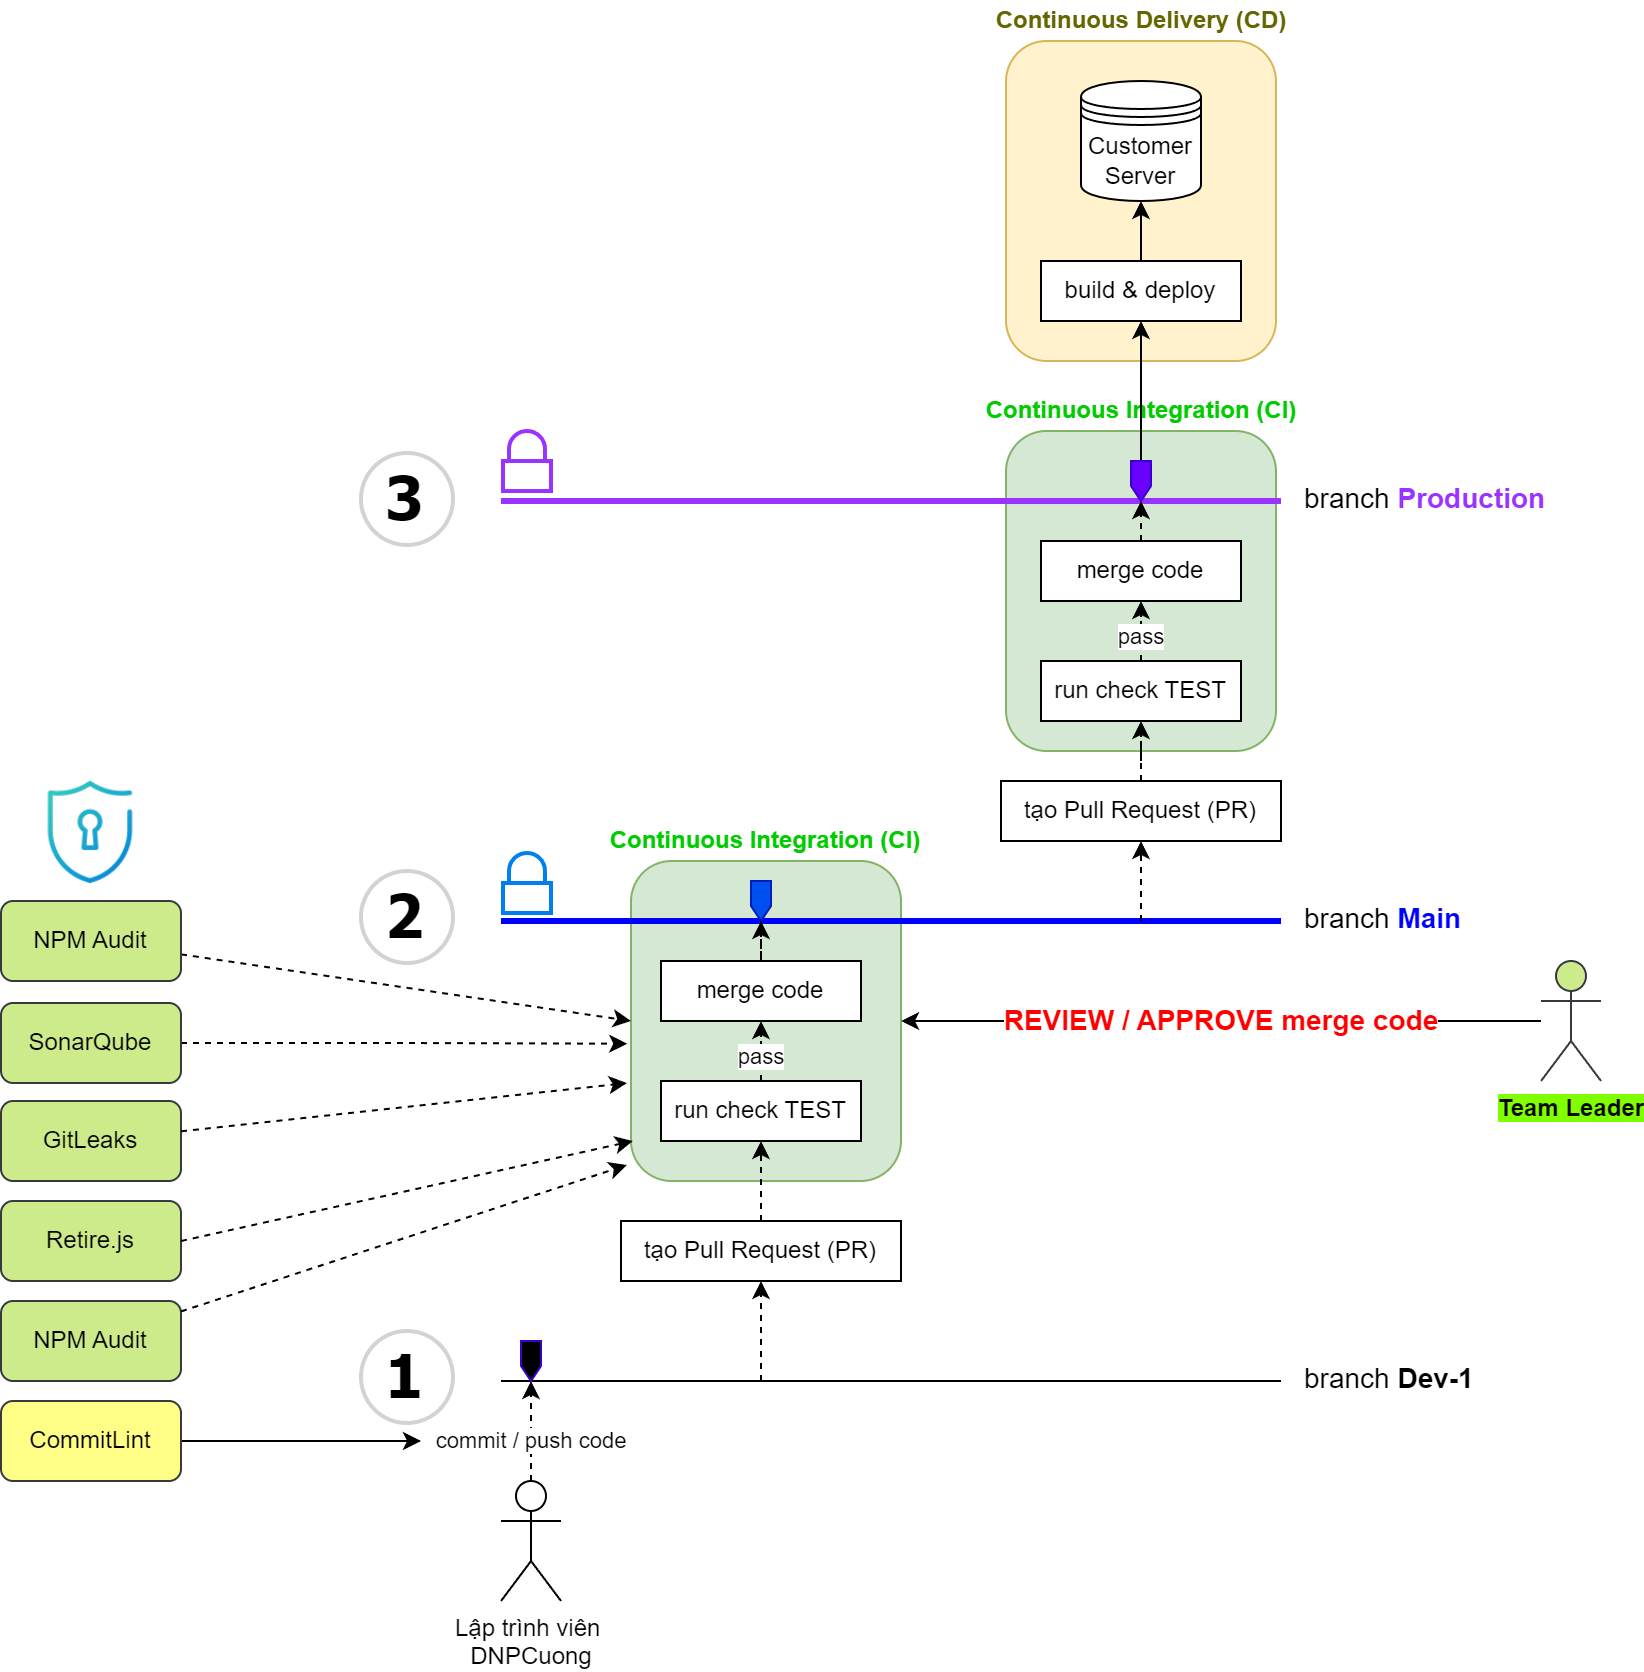

The diagram above was exported from draw.io. Its source (the exported page's mxGraphModel, read from the mxfile embedded in the PNG):
<mxGraphModel dx="2901" dy="2267" grid="1" gridSize="10" guides="1" tooltips="1" connect="1" arrows="1" fold="1" page="1" pageScale="1" pageWidth="827" pageHeight="1169" math="0" shadow="0">
  <root>
    <mxCell id="c8e7jtdOirz6HO9TRUzS-0" />
    <mxCell id="c8e7jtdOirz6HO9TRUzS-1" parent="c8e7jtdOirz6HO9TRUzS-0" />
    <mxCell id="c8e7jtdOirz6HO9TRUzS-2" value="" style="rounded=1;whiteSpace=wrap;html=1;fillColor=#d5e8d4;strokeColor=#82b366;" parent="c8e7jtdOirz6HO9TRUzS-1" vertex="1">
      <mxGeometry x="292.5" y="75" width="135" height="160" as="geometry" />
    </mxCell>
    <mxCell id="c8e7jtdOirz6HO9TRUzS-3" value="Continuous Integration (CI)" style="text;html=1;align=center;verticalAlign=middle;whiteSpace=wrap;rounded=0;fontStyle=1;fontColor=#00CC00;" parent="c8e7jtdOirz6HO9TRUzS-1" vertex="1">
      <mxGeometry x="272.5" y="55" width="175" height="20" as="geometry" />
    </mxCell>
    <mxCell id="c8e7jtdOirz6HO9TRUzS-4" value="" style="rounded=1;whiteSpace=wrap;html=1;fillColor=#fff2cc;strokeColor=#d6b656;" parent="c8e7jtdOirz6HO9TRUzS-1" vertex="1">
      <mxGeometry x="292.5" y="-120" width="135" height="160" as="geometry" />
    </mxCell>
    <mxCell id="c8e7jtdOirz6HO9TRUzS-5" value="" style="rounded=1;whiteSpace=wrap;html=1;fillColor=#d5e8d4;strokeColor=#82b366;" parent="c8e7jtdOirz6HO9TRUzS-1" vertex="1">
      <mxGeometry x="105" y="290" width="135" height="160" as="geometry" />
    </mxCell>
    <mxCell id="c8e7jtdOirz6HO9TRUzS-6" value="" style="endArrow=none;html=1;rounded=0;strokeWidth=3;strokeColor=#9933FF;" parent="c8e7jtdOirz6HO9TRUzS-1" edge="1">
      <mxGeometry width="50" height="50" relative="1" as="geometry">
        <mxPoint x="40" y="110" as="sourcePoint" />
        <mxPoint x="430" y="110" as="targetPoint" />
      </mxGeometry>
    </mxCell>
    <mxCell id="c8e7jtdOirz6HO9TRUzS-7" value="" style="endArrow=none;html=1;rounded=0;strokeWidth=3;strokeColor=#0000FF;" parent="c8e7jtdOirz6HO9TRUzS-1" edge="1">
      <mxGeometry width="50" height="50" relative="1" as="geometry">
        <mxPoint x="40" y="320" as="sourcePoint" />
        <mxPoint x="430" y="320" as="targetPoint" />
      </mxGeometry>
    </mxCell>
    <mxCell id="c8e7jtdOirz6HO9TRUzS-8" value="" style="endArrow=none;html=1;rounded=0;" parent="c8e7jtdOirz6HO9TRUzS-1" edge="1">
      <mxGeometry width="50" height="50" relative="1" as="geometry">
        <mxPoint x="40" y="550" as="sourcePoint" />
        <mxPoint x="430" y="550" as="targetPoint" />
      </mxGeometry>
    </mxCell>
    <mxCell id="c8e7jtdOirz6HO9TRUzS-9" value="branch &lt;b style=&quot;font-size: 14px;&quot;&gt;&lt;font style=&quot;font-size: 14px;&quot; color=&quot;#9933ff&quot;&gt;Production&lt;/font&gt;&lt;/b&gt;" style="text;html=1;align=left;verticalAlign=middle;whiteSpace=wrap;rounded=0;fontSize=14;" parent="c8e7jtdOirz6HO9TRUzS-1" vertex="1">
      <mxGeometry x="440" y="94" width="130" height="30" as="geometry" />
    </mxCell>
    <mxCell id="c8e7jtdOirz6HO9TRUzS-10" value="branch &lt;b style=&quot;font-size: 14px;&quot;&gt;&lt;font style=&quot;font-size: 14px;&quot; color=&quot;#0000ff&quot;&gt;Main&lt;/font&gt;&lt;/b&gt;" style="text;html=1;align=left;verticalAlign=middle;whiteSpace=wrap;rounded=0;fontSize=14;" parent="c8e7jtdOirz6HO9TRUzS-1" vertex="1">
      <mxGeometry x="440" y="304" width="120" height="30" as="geometry" />
    </mxCell>
    <mxCell id="c8e7jtdOirz6HO9TRUzS-11" value="branch &lt;b style=&quot;font-size: 14px;&quot;&gt;Dev-1&lt;/b&gt;" style="text;html=1;align=left;verticalAlign=middle;whiteSpace=wrap;rounded=0;fontSize=14;" parent="c8e7jtdOirz6HO9TRUzS-1" vertex="1">
      <mxGeometry x="440" y="534" width="120" height="30" as="geometry" />
    </mxCell>
    <mxCell id="c8e7jtdOirz6HO9TRUzS-12" value="" style="shape=offPageConnector;whiteSpace=wrap;html=1;fillColor=#0050ef;strokeColor=#001DBC;fontColor=#ffffff;" parent="c8e7jtdOirz6HO9TRUzS-1" vertex="1">
      <mxGeometry x="165" y="300" width="10" height="20" as="geometry" />
    </mxCell>
    <mxCell id="c8e7jtdOirz6HO9TRUzS-13" value="" style="endArrow=classic;html=1;rounded=0;dashed=1;entryX=0.5;entryY=1;entryDx=0;entryDy=0;" parent="c8e7jtdOirz6HO9TRUzS-1" target="c8e7jtdOirz6HO9TRUzS-15" edge="1">
      <mxGeometry width="50" height="50" relative="1" as="geometry">
        <mxPoint x="170" y="550" as="sourcePoint" />
        <mxPoint x="120" y="520" as="targetPoint" />
        <mxPoint as="offset" />
      </mxGeometry>
    </mxCell>
    <mxCell id="c8e7jtdOirz6HO9TRUzS-14" value="" style="edgeStyle=orthogonalEdgeStyle;rounded=0;orthogonalLoop=1;jettySize=auto;html=1;dashed=1;" parent="c8e7jtdOirz6HO9TRUzS-1" source="c8e7jtdOirz6HO9TRUzS-15" target="c8e7jtdOirz6HO9TRUzS-19" edge="1">
      <mxGeometry relative="1" as="geometry" />
    </mxCell>
    <mxCell id="c8e7jtdOirz6HO9TRUzS-15" value="tạo Pull Request (PR)" style="rounded=0;whiteSpace=wrap;html=1;" parent="c8e7jtdOirz6HO9TRUzS-1" vertex="1">
      <mxGeometry x="100" y="470" width="140" height="30" as="geometry" />
    </mxCell>
    <mxCell id="c8e7jtdOirz6HO9TRUzS-16" value="commit / push code" style="edgeStyle=orthogonalEdgeStyle;rounded=0;orthogonalLoop=1;jettySize=auto;html=1;exitX=0.5;exitY=0;exitDx=0;exitDy=0;exitPerimeter=0;dashed=1;" parent="c8e7jtdOirz6HO9TRUzS-1" source="c8e7jtdOirz6HO9TRUzS-17" edge="1">
      <mxGeometry x="-0.2" relative="1" as="geometry">
        <mxPoint x="55" y="550" as="targetPoint" />
        <Array as="points">
          <mxPoint x="55" y="570" />
          <mxPoint x="55" y="570" />
        </Array>
        <mxPoint as="offset" />
      </mxGeometry>
    </mxCell>
    <mxCell id="c8e7jtdOirz6HO9TRUzS-17" value="Lập trình viên&amp;nbsp;&lt;div&gt;DNPCuong&lt;/div&gt;" style="shape=umlActor;verticalLabelPosition=bottom;verticalAlign=top;html=1;outlineConnect=0;" parent="c8e7jtdOirz6HO9TRUzS-1" vertex="1">
      <mxGeometry x="40" y="600" width="30" height="60" as="geometry" />
    </mxCell>
    <mxCell id="c8e7jtdOirz6HO9TRUzS-18" value="pass" style="edgeStyle=orthogonalEdgeStyle;rounded=0;orthogonalLoop=1;jettySize=auto;html=1;entryX=0.5;entryY=1;entryDx=0;entryDy=0;dashed=1;" parent="c8e7jtdOirz6HO9TRUzS-1" source="c8e7jtdOirz6HO9TRUzS-19" target="c8e7jtdOirz6HO9TRUzS-21" edge="1">
      <mxGeometry x="0.28" relative="1" as="geometry">
        <mxPoint as="offset" />
      </mxGeometry>
    </mxCell>
    <mxCell id="c8e7jtdOirz6HO9TRUzS-19" value="run check TEST" style="rounded=0;whiteSpace=wrap;html=1;" parent="c8e7jtdOirz6HO9TRUzS-1" vertex="1">
      <mxGeometry x="120" y="400" width="100" height="30" as="geometry" />
    </mxCell>
    <mxCell id="c8e7jtdOirz6HO9TRUzS-20" style="edgeStyle=orthogonalEdgeStyle;rounded=0;orthogonalLoop=1;jettySize=auto;html=1;entryX=0.5;entryY=1;entryDx=0;entryDy=0;dashed=1;" parent="c8e7jtdOirz6HO9TRUzS-1" source="c8e7jtdOirz6HO9TRUzS-21" target="c8e7jtdOirz6HO9TRUzS-12" edge="1">
      <mxGeometry relative="1" as="geometry" />
    </mxCell>
    <mxCell id="c8e7jtdOirz6HO9TRUzS-21" value="merge code" style="rounded=0;whiteSpace=wrap;html=1;" parent="c8e7jtdOirz6HO9TRUzS-1" vertex="1">
      <mxGeometry x="120" y="340" width="100" height="30" as="geometry" />
    </mxCell>
    <mxCell id="c8e7jtdOirz6HO9TRUzS-22" value="Continuous Integration (CI)" style="text;html=1;align=center;verticalAlign=middle;whiteSpace=wrap;rounded=0;fontStyle=1;fontColor=#00CC00;" parent="c8e7jtdOirz6HO9TRUzS-1" vertex="1">
      <mxGeometry x="85" y="270" width="175" height="20" as="geometry" />
    </mxCell>
    <mxCell id="c8e7jtdOirz6HO9TRUzS-23" style="edgeStyle=orthogonalEdgeStyle;rounded=0;orthogonalLoop=1;jettySize=auto;html=1;entryX=0.5;entryY=1;entryDx=0;entryDy=0;" parent="c8e7jtdOirz6HO9TRUzS-1" source="c8e7jtdOirz6HO9TRUzS-24" target="c8e7jtdOirz6HO9TRUzS-34" edge="1">
      <mxGeometry relative="1" as="geometry" />
    </mxCell>
    <mxCell id="c8e7jtdOirz6HO9TRUzS-24" value="" style="shape=offPageConnector;whiteSpace=wrap;html=1;fillColor=#6a00ff;strokeColor=#3700CC;fontColor=#ffffff;" parent="c8e7jtdOirz6HO9TRUzS-1" vertex="1">
      <mxGeometry x="355" y="90" width="10" height="20" as="geometry" />
    </mxCell>
    <mxCell id="c8e7jtdOirz6HO9TRUzS-25" value="" style="edgeStyle=orthogonalEdgeStyle;rounded=0;orthogonalLoop=1;jettySize=auto;html=1;dashed=1;" parent="c8e7jtdOirz6HO9TRUzS-1" source="c8e7jtdOirz6HO9TRUzS-26" target="c8e7jtdOirz6HO9TRUzS-28" edge="1">
      <mxGeometry relative="1" as="geometry" />
    </mxCell>
    <mxCell id="c8e7jtdOirz6HO9TRUzS-26" value="tạo Pull Request (PR)" style="rounded=0;whiteSpace=wrap;html=1;" parent="c8e7jtdOirz6HO9TRUzS-1" vertex="1">
      <mxGeometry x="290" y="250" width="140" height="30" as="geometry" />
    </mxCell>
    <mxCell id="c8e7jtdOirz6HO9TRUzS-27" value="pass" style="edgeStyle=orthogonalEdgeStyle;rounded=0;orthogonalLoop=1;jettySize=auto;html=1;entryX=0.5;entryY=1;entryDx=0;entryDy=0;dashed=1;" parent="c8e7jtdOirz6HO9TRUzS-1" source="c8e7jtdOirz6HO9TRUzS-28" target="c8e7jtdOirz6HO9TRUzS-30" edge="1">
      <mxGeometry x="0.28" relative="1" as="geometry">
        <mxPoint as="offset" />
      </mxGeometry>
    </mxCell>
    <mxCell id="c8e7jtdOirz6HO9TRUzS-28" value="run check TEST" style="rounded=0;whiteSpace=wrap;html=1;" parent="c8e7jtdOirz6HO9TRUzS-1" vertex="1">
      <mxGeometry x="310" y="190" width="100" height="30" as="geometry" />
    </mxCell>
    <mxCell id="c8e7jtdOirz6HO9TRUzS-29" style="edgeStyle=orthogonalEdgeStyle;rounded=0;orthogonalLoop=1;jettySize=auto;html=1;exitX=0.5;exitY=0;exitDx=0;exitDy=0;entryX=0.5;entryY=1;entryDx=0;entryDy=0;dashed=1;" parent="c8e7jtdOirz6HO9TRUzS-1" source="c8e7jtdOirz6HO9TRUzS-30" target="c8e7jtdOirz6HO9TRUzS-24" edge="1">
      <mxGeometry relative="1" as="geometry" />
    </mxCell>
    <mxCell id="c8e7jtdOirz6HO9TRUzS-30" value="merge code" style="rounded=0;whiteSpace=wrap;html=1;" parent="c8e7jtdOirz6HO9TRUzS-1" vertex="1">
      <mxGeometry x="310" y="130" width="100" height="30" as="geometry" />
    </mxCell>
    <mxCell id="c8e7jtdOirz6HO9TRUzS-31" value="" style="endArrow=classic;html=1;rounded=0;entryX=0.5;entryY=1;entryDx=0;entryDy=0;dashed=1;" parent="c8e7jtdOirz6HO9TRUzS-1" target="c8e7jtdOirz6HO9TRUzS-26" edge="1">
      <mxGeometry width="50" height="50" relative="1" as="geometry">
        <mxPoint x="360" y="320" as="sourcePoint" />
        <mxPoint x="400" y="360" as="targetPoint" />
      </mxGeometry>
    </mxCell>
    <mxCell id="c8e7jtdOirz6HO9TRUzS-32" value="&lt;div&gt;Customer&lt;/div&gt;Server" style="shape=datastore;whiteSpace=wrap;html=1;" parent="c8e7jtdOirz6HO9TRUzS-1" vertex="1">
      <mxGeometry x="330" y="-100" width="60" height="60" as="geometry" />
    </mxCell>
    <mxCell id="c8e7jtdOirz6HO9TRUzS-33" style="edgeStyle=orthogonalEdgeStyle;rounded=0;orthogonalLoop=1;jettySize=auto;html=1;entryX=0.5;entryY=1;entryDx=0;entryDy=0;" parent="c8e7jtdOirz6HO9TRUzS-1" source="c8e7jtdOirz6HO9TRUzS-34" target="c8e7jtdOirz6HO9TRUzS-32" edge="1">
      <mxGeometry relative="1" as="geometry" />
    </mxCell>
    <mxCell id="c8e7jtdOirz6HO9TRUzS-34" value="build &amp;amp; deploy" style="rounded=0;whiteSpace=wrap;html=1;" parent="c8e7jtdOirz6HO9TRUzS-1" vertex="1">
      <mxGeometry x="310" y="-10" width="100" height="30" as="geometry" />
    </mxCell>
    <mxCell id="c8e7jtdOirz6HO9TRUzS-35" value="Continuous Delivery (CD)" style="text;html=1;align=center;verticalAlign=middle;whiteSpace=wrap;rounded=0;fontStyle=1;fontColor=#666600;" parent="c8e7jtdOirz6HO9TRUzS-1" vertex="1">
      <mxGeometry x="272.5" y="-140" width="175" height="20" as="geometry" />
    </mxCell>
    <mxCell id="c8e7jtdOirz6HO9TRUzS-36" value="" style="shape=offPageConnector;whiteSpace=wrap;html=1;fillColor=#000000;strokeColor=#3700CC;fontColor=#ffffff;" parent="c8e7jtdOirz6HO9TRUzS-1" vertex="1">
      <mxGeometry x="50" y="530" width="10" height="20" as="geometry" />
    </mxCell>
    <mxCell id="c8e7jtdOirz6HO9TRUzS-37" value="" style="html=1;verticalLabelPosition=bottom;align=center;labelBackgroundColor=#ffffff;verticalAlign=top;strokeWidth=2;strokeColor=#9933FF;shadow=0;dashed=0;shape=mxgraph.ios7.icons.locked;" parent="c8e7jtdOirz6HO9TRUzS-1" vertex="1">
      <mxGeometry x="41" y="75" width="24" height="30" as="geometry" />
    </mxCell>
    <mxCell id="c8e7jtdOirz6HO9TRUzS-38" value="" style="html=1;verticalLabelPosition=bottom;align=center;labelBackgroundColor=#ffffff;verticalAlign=top;strokeWidth=2;strokeColor=#0080F0;shadow=0;dashed=0;shape=mxgraph.ios7.icons.locked;" parent="c8e7jtdOirz6HO9TRUzS-1" vertex="1">
      <mxGeometry x="41" y="286" width="24" height="30" as="geometry" />
    </mxCell>
    <mxCell id="c8e7jtdOirz6HO9TRUzS-39" value="3" style="ellipse;whiteSpace=wrap;html=1;aspect=fixed;strokeWidth=2;fontFamily=Tahoma;spacingBottom=4;spacingRight=2;strokeColor=#d3d3d3;fontSize=30;fontStyle=1" parent="c8e7jtdOirz6HO9TRUzS-1" vertex="1">
      <mxGeometry x="-30" y="86" width="46" height="46" as="geometry" />
    </mxCell>
    <mxCell id="c8e7jtdOirz6HO9TRUzS-40" value="2" style="ellipse;whiteSpace=wrap;html=1;aspect=fixed;strokeWidth=2;fontFamily=Tahoma;spacingBottom=4;spacingRight=2;strokeColor=#d3d3d3;fontSize=30;fontStyle=1" parent="c8e7jtdOirz6HO9TRUzS-1" vertex="1">
      <mxGeometry x="-30" y="295" width="46" height="46" as="geometry" />
    </mxCell>
    <mxCell id="c8e7jtdOirz6HO9TRUzS-41" value="1" style="ellipse;whiteSpace=wrap;html=1;aspect=fixed;strokeWidth=2;fontFamily=Tahoma;spacingBottom=4;spacingRight=2;strokeColor=#d3d3d3;fontSize=30;fontStyle=1" parent="c8e7jtdOirz6HO9TRUzS-1" vertex="1">
      <mxGeometry x="-30" y="525" width="46" height="46" as="geometry" />
    </mxCell>
    <mxCell id="rahgYZh4cBw5qVkBBDv8-0" value="" style="endArrow=classic;html=1;rounded=0;" edge="1" parent="c8e7jtdOirz6HO9TRUzS-1">
      <mxGeometry width="50" height="50" relative="1" as="geometry">
        <mxPoint x="-120" y="580" as="sourcePoint" />
        <mxPoint y="580" as="targetPoint" />
      </mxGeometry>
    </mxCell>
    <mxCell id="rahgYZh4cBw5qVkBBDv8-1" value="CommitLint" style="rounded=1;whiteSpace=wrap;html=1;fillColor=#ffff88;strokeColor=#36393d;" vertex="1" parent="c8e7jtdOirz6HO9TRUzS-1">
      <mxGeometry x="-210" y="560" width="90" height="40" as="geometry" />
    </mxCell>
    <mxCell id="rahgYZh4cBw5qVkBBDv8-2" value="Retire.js" style="rounded=1;whiteSpace=wrap;html=1;fillColor=#cdeb8b;strokeColor=#36393d;" vertex="1" parent="c8e7jtdOirz6HO9TRUzS-1">
      <mxGeometry x="-210" y="460" width="90" height="40" as="geometry" />
    </mxCell>
    <mxCell id="rahgYZh4cBw5qVkBBDv8-3" value="" style="endArrow=classic;html=1;rounded=0;entryX=0.007;entryY=0.875;entryDx=0;entryDy=0;exitX=1;exitY=0.5;exitDx=0;exitDy=0;entryPerimeter=0;dashed=1;" edge="1" parent="c8e7jtdOirz6HO9TRUzS-1" source="rahgYZh4cBw5qVkBBDv8-2" target="c8e7jtdOirz6HO9TRUzS-5">
      <mxGeometry width="50" height="50" relative="1" as="geometry">
        <mxPoint x="-120" y="490" as="sourcePoint" />
        <mxPoint y="490" as="targetPoint" />
      </mxGeometry>
    </mxCell>
    <mxCell id="rahgYZh4cBw5qVkBBDv8-4" value="GitLeaks" style="rounded=1;whiteSpace=wrap;html=1;fillColor=#cdeb8b;strokeColor=#36393d;" vertex="1" parent="c8e7jtdOirz6HO9TRUzS-1">
      <mxGeometry x="-210" y="410" width="90" height="40" as="geometry" />
    </mxCell>
    <mxCell id="rahgYZh4cBw5qVkBBDv8-11" style="edgeStyle=orthogonalEdgeStyle;rounded=0;orthogonalLoop=1;jettySize=auto;html=1;exitX=1;exitY=0.5;exitDx=0;exitDy=0;entryX=-0.014;entryY=0.571;entryDx=0;entryDy=0;entryPerimeter=0;dashed=1;" edge="1" parent="c8e7jtdOirz6HO9TRUzS-1" source="rahgYZh4cBw5qVkBBDv8-5" target="c8e7jtdOirz6HO9TRUzS-5">
      <mxGeometry relative="1" as="geometry">
        <mxPoint x="50" y="380" as="targetPoint" />
      </mxGeometry>
    </mxCell>
    <mxCell id="rahgYZh4cBw5qVkBBDv8-5" value="SonarQube" style="rounded=1;whiteSpace=wrap;html=1;fillColor=#cdeb8b;strokeColor=#36393d;" vertex="1" parent="c8e7jtdOirz6HO9TRUzS-1">
      <mxGeometry x="-210" y="361" width="90" height="40" as="geometry" />
    </mxCell>
    <mxCell id="rahgYZh4cBw5qVkBBDv8-10" style="rounded=0;orthogonalLoop=1;jettySize=auto;html=1;entryX=0;entryY=0.5;entryDx=0;entryDy=0;dashed=1;" edge="1" parent="c8e7jtdOirz6HO9TRUzS-1" source="rahgYZh4cBw5qVkBBDv8-9" target="c8e7jtdOirz6HO9TRUzS-5">
      <mxGeometry relative="1" as="geometry" />
    </mxCell>
    <mxCell id="rahgYZh4cBw5qVkBBDv8-9" value="NPM Audit" style="rounded=1;whiteSpace=wrap;html=1;fillColor=#cdeb8b;strokeColor=#36393d;" vertex="1" parent="c8e7jtdOirz6HO9TRUzS-1">
      <mxGeometry x="-210" y="310" width="90" height="40" as="geometry" />
    </mxCell>
    <mxCell id="rahgYZh4cBw5qVkBBDv8-12" style="rounded=0;orthogonalLoop=1;jettySize=auto;html=1;entryX=-0.015;entryY=0.694;entryDx=0;entryDy=0;entryPerimeter=0;dashed=1;" edge="1" parent="c8e7jtdOirz6HO9TRUzS-1" source="rahgYZh4cBw5qVkBBDv8-4" target="c8e7jtdOirz6HO9TRUzS-5">
      <mxGeometry relative="1" as="geometry" />
    </mxCell>
    <mxCell id="rahgYZh4cBw5qVkBBDv8-13" value="NPM Audit" style="rounded=1;whiteSpace=wrap;html=1;fillColor=#cdeb8b;strokeColor=#36393d;" vertex="1" parent="c8e7jtdOirz6HO9TRUzS-1">
      <mxGeometry x="-210" y="510" width="90" height="40" as="geometry" />
    </mxCell>
    <mxCell id="rahgYZh4cBw5qVkBBDv8-14" style="rounded=0;orthogonalLoop=1;jettySize=auto;html=1;entryX=-0.015;entryY=0.95;entryDx=0;entryDy=0;entryPerimeter=0;dashed=1;" edge="1" parent="c8e7jtdOirz6HO9TRUzS-1" source="rahgYZh4cBw5qVkBBDv8-13" target="c8e7jtdOirz6HO9TRUzS-5">
      <mxGeometry relative="1" as="geometry" />
    </mxCell>
    <mxCell id="rahgYZh4cBw5qVkBBDv8-15" value="" style="shape=image;html=1;verticalAlign=top;verticalLabelPosition=bottom;labelBackgroundColor=#ffffff;imageAspect=0;aspect=fixed;image=https://cdn3.iconfinder.com/data/icons/galaxy-open-line-gradient-i/200/security-128.png" vertex="1" parent="c8e7jtdOirz6HO9TRUzS-1">
      <mxGeometry x="-199" y="242" width="68" height="68" as="geometry" />
    </mxCell>
    <mxCell id="rahgYZh4cBw5qVkBBDv8-18" value="REVIEW / APPROVE merge code" style="edgeStyle=orthogonalEdgeStyle;rounded=0;orthogonalLoop=1;jettySize=auto;html=1;entryX=1;entryY=0.5;entryDx=0;entryDy=0;fontStyle=1;fontColor=#FF0000;fontSize=14;" edge="1" parent="c8e7jtdOirz6HO9TRUzS-1" source="rahgYZh4cBw5qVkBBDv8-16" target="c8e7jtdOirz6HO9TRUzS-5">
      <mxGeometry relative="1" as="geometry" />
    </mxCell>
    <mxCell id="rahgYZh4cBw5qVkBBDv8-16" value="Team Leader" style="shape=umlActor;verticalLabelPosition=bottom;verticalAlign=top;html=1;outlineConnect=0;fontStyle=1;fillColor=#cdeb8b;strokeColor=#36393d;labelBackgroundColor=#80FF00;" vertex="1" parent="c8e7jtdOirz6HO9TRUzS-1">
      <mxGeometry x="560" y="340" width="30" height="60" as="geometry" />
    </mxCell>
  </root>
</mxGraphModel>